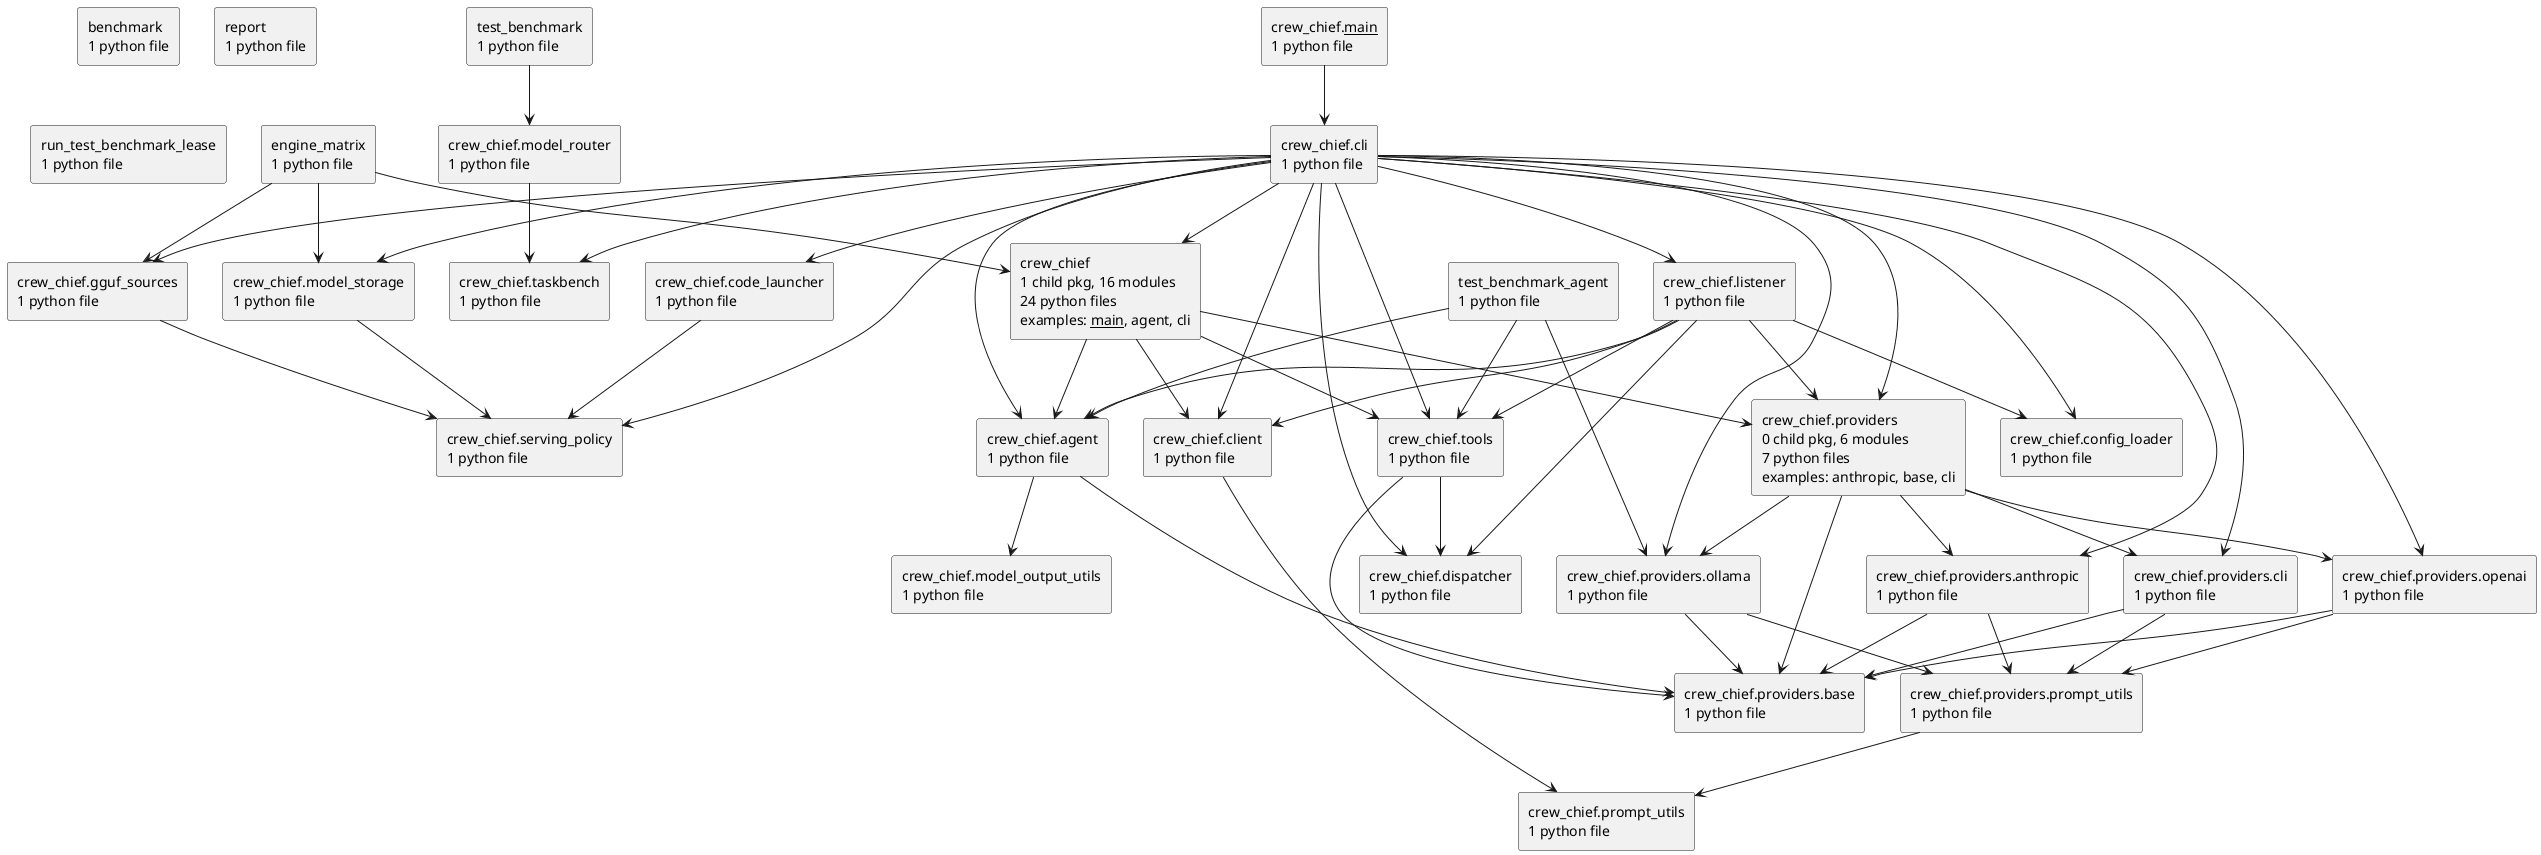

The diagram above was rendered by PlantUML. Its source (embedded in the PNG):
@startuml packages_crew-chief
set namespaceSeparator none
top to bottom direction
skinparam componentStyle rectangle
rectangle "benchmark\n1 python file" as benchmark
rectangle "crew_chief\n1 child pkg, 16 modules\n24 python files\nexamples: __main__, agent, cli" as crew_chief
rectangle "crew_chief.__main__\n1 python file" as crew_chief.__main__
rectangle "crew_chief.agent\n1 python file" as crew_chief.agent
rectangle "crew_chief.cli\n1 python file" as crew_chief.cli
rectangle "crew_chief.client\n1 python file" as crew_chief.client
rectangle "crew_chief.code_launcher\n1 python file" as crew_chief.code_launcher
rectangle "crew_chief.config_loader\n1 python file" as crew_chief.config_loader
rectangle "crew_chief.dispatcher\n1 python file" as crew_chief.dispatcher
rectangle "crew_chief.gguf_sources\n1 python file" as crew_chief.gguf_sources
rectangle "crew_chief.listener\n1 python file" as crew_chief.listener
rectangle "crew_chief.model_output_utils\n1 python file" as crew_chief.model_output_utils
rectangle "crew_chief.model_router\n1 python file" as crew_chief.model_router
rectangle "crew_chief.model_storage\n1 python file" as crew_chief.model_storage
rectangle "crew_chief.prompt_utils\n1 python file" as crew_chief.prompt_utils
rectangle "crew_chief.providers\n0 child pkg, 6 modules\n7 python files\nexamples: anthropic, base, cli" as crew_chief.providers
rectangle "crew_chief.providers.anthropic\n1 python file" as crew_chief.providers.anthropic
rectangle "crew_chief.providers.base\n1 python file" as crew_chief.providers.base
rectangle "crew_chief.providers.cli\n1 python file" as crew_chief.providers.cli
rectangle "crew_chief.providers.ollama\n1 python file" as crew_chief.providers.ollama
rectangle "crew_chief.providers.openai\n1 python file" as crew_chief.providers.openai
rectangle "crew_chief.providers.prompt_utils\n1 python file" as crew_chief.providers.prompt_utils
rectangle "crew_chief.serving_policy\n1 python file" as crew_chief.serving_policy
rectangle "crew_chief.taskbench\n1 python file" as crew_chief.taskbench
rectangle "crew_chief.tools\n1 python file" as crew_chief.tools
rectangle "engine_matrix\n1 python file" as engine_matrix
rectangle "report\n1 python file" as report
rectangle "run_test_benchmark_lease\n1 python file" as run_test_benchmark_lease
rectangle "test_benchmark\n1 python file" as test_benchmark
rectangle "test_benchmark_agent\n1 python file" as test_benchmark_agent
crew_chief --> crew_chief.agent
crew_chief --> crew_chief.client
crew_chief --> crew_chief.providers
crew_chief --> crew_chief.tools
crew_chief.__main__ --> crew_chief.cli
crew_chief.agent --> crew_chief.model_output_utils
crew_chief.agent --> crew_chief.providers.base
crew_chief.cli --> crew_chief
crew_chief.cli --> crew_chief.agent
crew_chief.cli --> crew_chief.client
crew_chief.cli --> crew_chief.code_launcher
crew_chief.cli --> crew_chief.config_loader
crew_chief.cli --> crew_chief.dispatcher
crew_chief.cli --> crew_chief.gguf_sources
crew_chief.cli --> crew_chief.listener
crew_chief.cli --> crew_chief.model_storage
crew_chief.cli --> crew_chief.providers
crew_chief.cli --> crew_chief.providers.anthropic
crew_chief.cli --> crew_chief.providers.cli
crew_chief.cli --> crew_chief.providers.ollama
crew_chief.cli --> crew_chief.providers.openai
crew_chief.cli --> crew_chief.serving_policy
crew_chief.cli --> crew_chief.taskbench
crew_chief.cli --> crew_chief.tools
crew_chief.client --> crew_chief.prompt_utils
crew_chief.code_launcher --> crew_chief.serving_policy
crew_chief.gguf_sources --> crew_chief.serving_policy
crew_chief.listener --> crew_chief.agent
crew_chief.listener --> crew_chief.client
crew_chief.listener --> crew_chief.config_loader
crew_chief.listener --> crew_chief.dispatcher
crew_chief.listener --> crew_chief.providers
crew_chief.listener --> crew_chief.tools
crew_chief.model_router --> crew_chief.taskbench
crew_chief.model_storage --> crew_chief.serving_policy
crew_chief.providers --> crew_chief.providers.anthropic
crew_chief.providers --> crew_chief.providers.base
crew_chief.providers --> crew_chief.providers.cli
crew_chief.providers --> crew_chief.providers.ollama
crew_chief.providers --> crew_chief.providers.openai
crew_chief.providers.anthropic --> crew_chief.providers.base
crew_chief.providers.anthropic --> crew_chief.providers.prompt_utils
crew_chief.providers.cli --> crew_chief.providers.base
crew_chief.providers.cli --> crew_chief.providers.prompt_utils
crew_chief.providers.ollama --> crew_chief.providers.base
crew_chief.providers.ollama --> crew_chief.providers.prompt_utils
crew_chief.providers.openai --> crew_chief.providers.base
crew_chief.providers.openai --> crew_chief.providers.prompt_utils
crew_chief.providers.prompt_utils --> crew_chief.prompt_utils
crew_chief.tools --> crew_chief.dispatcher
crew_chief.tools --> crew_chief.providers.base
engine_matrix --> crew_chief
engine_matrix --> crew_chief.gguf_sources
engine_matrix --> crew_chief.model_storage
test_benchmark --> crew_chief.model_router
test_benchmark_agent --> crew_chief.agent
test_benchmark_agent --> crew_chief.providers.ollama
test_benchmark_agent --> crew_chief.tools
@enduml